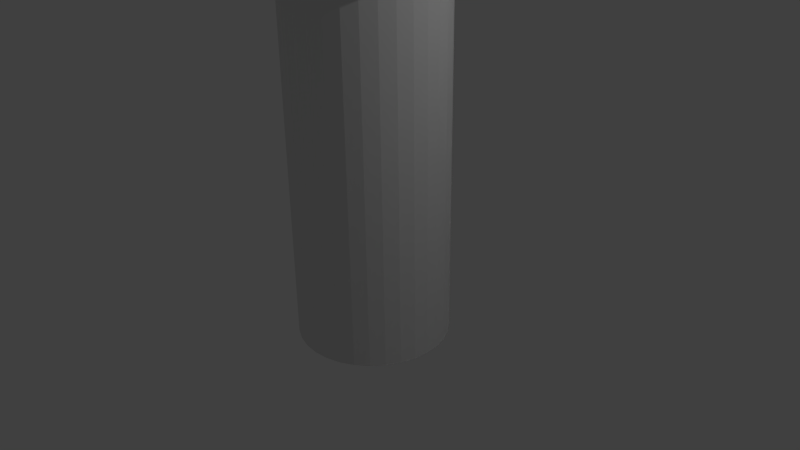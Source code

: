 # Source: funnel.blend  (saved by Blender 2.73.0; exported with 4.5.12 LTS)
import bpy
from mathutils import Matrix  # noqa: F401  (used for matrix-valued properties, if any)

bpy.ops.wm.read_factory_settings(use_empty=True)
scene = bpy.context.scene
scene.name = 'Scene'

# ---- collections
col_collection_1 = bpy.data.collections.new('Collection 1'); scene.collection.children.link(col_collection_1)

# ---- world
world_world = bpy.data.worlds.new('World'); scene.world = world_world
world_world.color = (0.05088, 0.05088, 0.05088)
world_world.use_sun_shadow = False
world_world.sun_shadow_jitter_overblur = 0.0
world_world.cycles.sampling_method = 'MANUAL'
world_world.cycles.sample_map_resolution = 256

# ---- cameras
cam_camera = bpy.data.cameras.new('Camera')
cam_camera.clip_end = 100.0
cam_camera.lens = 35.0
cam_camera.sensor_width = 32.0
cam_camera.sensor_height = 18.0
cam_camera.ortho_scale = 7.314
cam_camera.dof.focus_distance = 0.0
cam_camera.dof.aperture_fstop = 128.0

# ---- lights
light_lamp = bpy.data.lights.new('Lamp', 'POINT')
light_lamp.transmission_factor = 0.0
light_lamp.cutoff_distance = 30.0
light_lamp.energy = 100.0
light_lamp.shadow_buffer_clip_start = 1.001
light_lamp.shadow_soft_size = 0.1
light_lamp.shadow_maximum_resolution = 0.006
light_lamp.use_absolute_resolution = True
light_lamp.cycles.use_multiple_importance_sampling = False

# ---- meshes
me_cylinder = bpy.data.meshes.new('Cylinder')
me_cylinder.from_pydata([(0.0, 1.0, -1.0), (0.0, 1.0, 1.0), (0.1951, 0.9808, -1.0), (0.1951, 0.9808, 1.0), (0.3827, 0.9239, -1.0), (0.3827, 0.9239, 1.0), (0.5556, 0.8315, -1.0), (0.5556, 0.8315, 1.0), (0.7071, 0.7071, -1.0), (0.7071, 0.7071, 1.0), (0.8315, 0.5556, -1.0), (0.8315, 0.5556, 1.0), (0.9239, 0.3827, -1.0), (0.9239, 0.3827, 1.0), (0.9808, 0.1951, -1.0), (0.9808, 0.1951, 1.0), (1.0, 7.55e-08, -1.0), (1.0, 7.55e-08, 1.0), (0.9808, -0.1951, -1.0), (0.9808, -0.1951, 1.0), (0.9239, -0.3827, -1.0), (0.9239, -0.3827, 1.0), (0.8315, -0.5556, -1.0), (0.8315, -0.5556, 1.0), (0.7071, -0.7071, -1.0), (0.7071, -0.7071, 1.0), (0.5556, -0.8315, -1.0), (0.5556, -0.8315, 1.0), (0.3827, -0.9239, -1.0), (0.3827, -0.9239, 1.0), (0.1951, -0.9808, -1.0), (0.1951, -0.9808, 1.0), (-3.258e-07, -1.0, -1.0), (-3.258e-07, -1.0, 1.0), (-0.1951, -0.9808, -1.0), (-0.1951, -0.9808, 1.0), (-0.3827, -0.9239, -1.0), (-0.3827, -0.9239, 1.0), (-0.5556, -0.8315, -1.0), (-0.5556, -0.8315, 1.0), (-0.7071, -0.7071, -1.0), (-0.7071, -0.7071, 1.0), (-0.8315, -0.5556, -1.0), (-0.8315, -0.5556, 1.0), (-0.9239, -0.3827, -1.0), (-0.9239, -0.3827, 1.0), (-0.9808, -0.1951, -1.0), (-0.9808, -0.1951, 1.0), (-1.0, 9.656e-07, -1.0), (-1.0, 9.656e-07, 1.0), (-0.9808, 0.1951, -1.0), (-0.9808, 0.1951, 1.0), (-0.9239, 0.3827, -1.0), (-0.9239, 0.3827, 1.0), (-0.8315, 0.5556, -1.0), (-0.8315, 0.5556, 1.0), (-0.7071, 0.7071, -1.0), (-0.7071, 0.7071, 1.0), (-0.5556, 0.8315, -1.0), (-0.5556, 0.8315, 1.0), (-0.3827, 0.9239, -1.0), (-0.3827, 0.9239, 1.0), (-0.1951, 0.9808, -1.0), (-0.1951, 0.9808, 1.0)], [], [(0, 1, 3, 2), (2, 3, 5, 4), (4, 5, 7, 6), (6, 7, 9, 8), (8, 9, 11, 10), (10, 11, 13, 12), (12, 13, 15, 14), (14, 15, 17, 16), (16, 17, 19, 18), (18, 19, 21, 20), (20, 21, 23, 22), (22, 23, 25, 24), (24, 25, 27, 26), (26, 27, 29, 28), (28, 29, 31, 30), (30, 31, 33, 32), (32, 33, 35, 34), (34, 35, 37, 36), (36, 37, 39, 38), (38, 39, 41, 40), (40, 41, 43, 42), (42, 43, 45, 44), (44, 45, 47, 46), (46, 47, 49, 48), (48, 49, 51, 50), (50, 51, 53, 52), (52, 53, 55, 54), (54, 55, 57, 56), (56, 57, 59, 58), (58, 59, 61, 60), (62, 63, 1, 0), (60, 61, 63, 62)])
me_cylinder.use_remesh_preserve_volume = False
me_cylinder.use_remesh_preserve_attributes = False
me_cylinder.use_mirror_vertex_groups = False
me_cylinder.update()
me_cone = bpy.data.meshes.new('Cone')
me_cone.from_pydata([(0.0, 1.0, -1.0), (0.1951, 0.9808, -1.0), (0.3827, 0.9239, -1.0), (0.5556, 0.8315, -1.0), (0.7071, 0.7071, -1.0), (0.8315, 0.5556, -1.0), (0.9239, 0.3827, -1.0), (0.9808, 0.1951, -1.0), (1.0, 7.55e-08, -1.0), (0.9808, -0.1951, -1.0), (0.9239, -0.3827, -1.0), (0.8315, -0.5556, -1.0), (0.7071, -0.7071, -1.0), (0.5556, -0.8315, -1.0), (0.3827, -0.9239, -1.0), (0.1951, -0.9808, -1.0), (-3.258e-07, -1.0, -1.0), (-0.1951, -0.9808, -1.0), (-0.3827, -0.9239, -1.0), (-0.5556, -0.8315, -1.0), (-0.7071, -0.7071, -1.0), (-0.8315, -0.5556, -1.0), (-0.9239, -0.3827, -1.0), (-0.9808, -0.1951, -1.0), (-1.0, 9.656e-07, -1.0), (-0.9808, 0.1951, -1.0), (-0.9239, 0.3827, -1.0), (-0.8315, 0.5556, -1.0), (-0.7071, 0.7071, -1.0), (-0.5556, 0.8315, -1.0), (-0.3827, 0.9239, -1.0), (-0.1951, 0.9808, -1.0), (0.1514, 0.06273, 0.6721), (-0.1507, 0.02997, 0.6927), (-0.1302, 0.08698, 0.6869), (0.1146, -0.1146, 0.6757), (0.0, 0.1628, 0.6744), (-0.03161, -0.1589, 0.6759), (0.09096, 0.1361, 0.6726), (-0.1466, -0.06073, 0.6826), (0.1602, -0.03186, 0.6733), (-0.0886, 0.1326, 0.681), (0.0617, -0.1489, 0.6776), (-0.08988, -0.1345, 0.6764), (0.1363, 0.09108, 0.6721), (-0.1554, 1.501e-07, 0.6892), (0.1636, 1.235e-08, 0.6728), (0.1352, -0.09032, 0.6748), (-0.03159, 0.1588, 0.6762), (-5.265e-08, -0.1616, 0.6768), (0.06256, 0.151, 0.6731), (-0.1331, -0.0889, 0.68), (0.1607, 0.03196, 0.6724), (-0.1433, 0.05934, 0.6899), (-0.1118, 0.1118, 0.6839), (0.08982, -0.1344, 0.6766), (0.03183, 0.16, 0.6737), (-0.06204, -0.1498, 0.6758), (0.1159, 0.1159, 0.6722), (-0.1541, -0.03065, 0.6857), (0.1506, -0.06237, 0.674), (-0.06153, 0.1486, 0.6784), (0.03137, -0.1577, 0.6785), (-0.1139, -0.1139, 0.6779)], [], [(53, 34, 54, 28, 27, 26, 25, 33), (22, 39, 59, 45, 33, 25, 24, 23), (16, 49, 37, 57, 43, 19, 18, 17), (10, 60, 47, 35, 55, 13, 12, 11), (5, 44, 32, 52, 46, 8, 7, 6), (63, 51, 39, 22, 21, 20, 19, 43), (28, 54, 41, 61, 48, 31, 30, 29), (2, 50, 38, 58, 44, 5, 4, 3), (36, 56, 50, 2, 1, 0, 31, 48), (8, 46, 40, 60, 10, 9), (42, 62, 49, 16, 15, 14, 13, 55)])
me_cone.use_remesh_preserve_volume = False
me_cone.use_remesh_preserve_attributes = False
me_cone.use_mirror_vertex_groups = False
me_cone.update()

# ---- objects
ob_cylinder = bpy.data.objects.new('Cylinder', me_cylinder)
ob_cone = bpy.data.objects.new('Cone', me_cone)
ob_lamp = bpy.data.objects.new('Lamp', light_lamp)
ob_camera = bpy.data.objects.new('Camera', cam_camera)

# ---- transforms, parenting, visibility, modifiers, constraints
ob_cylinder.location = (-0.01347, -0.009489, 1.377)
ob_cylinder.scale = (1.0, 1.0, 2.414)
ob_cylinder.lineart.crease_threshold = 0.0
_m = ob_cylinder.modifiers.new('Solidify', 'SOLIDIFY')
_m.thickness = 0.08
_m.nonmanifold_thickness_mode = 'FIXED'
_m.nonmanifold_merge_threshold = 0.0003
ob_cone.location = (0.0, 0.0, 5.898)
ob_cone.rotation_euler = (3.142, -0.0, 0.0)
ob_cone.scale = (6.043, 6.101, 3.591)
ob_cone.lineart.crease_threshold = 0.0
_m = ob_cone.modifiers.new('Solidify', 'SOLIDIFY')
_m.thickness = 0.05
_m.nonmanifold_thickness_mode = 'FIXED'
_m.nonmanifold_merge_threshold = 0.0003
ob_lamp.location = (4.076, 1.005, 5.904)
ob_lamp.rotation_euler = (0.6503, 0.05522, 1.866)
ob_lamp.lock_rotations_4d = False
ob_lamp.empty_display_type = 'ARROWS'
ob_lamp.color = (0.0, 0.0, 0.0, 0.0)
ob_lamp.lineart.crease_threshold = 0.0
ob_camera.location = (7.481, -6.508, 5.344)
ob_camera.rotation_euler = (1.109, 0.01082, 0.8149)
ob_camera.lock_rotations_4d = False
ob_camera.empty_display_type = 'ARROWS'
ob_camera.color = (0.0, 0.0, 0.0, 0.0)
ob_camera.display_type = 'WIRE'
ob_camera.lineart.crease_threshold = 0.0

# ---- collection membership
col_collection_1.objects.link(ob_cylinder)
col_collection_1.objects.link(ob_cone)
col_collection_1.objects.link(ob_lamp)
col_collection_1.objects.link(ob_camera)

# ---- scene / render settings (as saved in the file)
scene.camera = ob_camera
scene.frame_start = 1; scene.frame_end = 250; scene.frame_set(1)
scene.render.engine = 'BLENDER_EEVEE_NEXT'
scene.render.resolution_percentage = 50
scene.render.dither_intensity = 0.0
scene.cycles.use_denoising = False
scene.cycles.samples = 10
scene.cycles.sampling_pattern = 'TABULATED_SOBOL'
scene.cycles.light_sampling_threshold = 0.0
scene.cycles.use_adaptive_sampling = False
scene.cycles.use_light_tree = False
scene.cycles.blur_glossy = 0.0
scene.cycles.pixel_filter_type = 'GAUSSIAN'
scene.cycles.sample_clamp_indirect = 0.0
scene.view_settings.view_transform = 'Standard'
bpy.context.view_layer.update()
